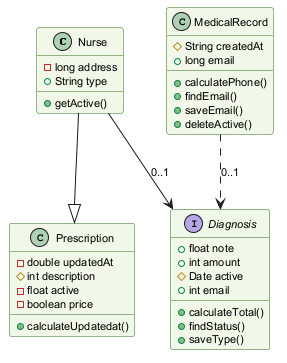

The diagram above was rendered by PlantUML. Its source (embedded in the PNG):
@startuml
skinparam backgroundColor #FFFFFF
skinparam classBackgroundColor #F1F8E9
skinparam classBorderColor #33691E
skinparam defaultFontSize 11
class Nurse {
  -long address
  +String type
  +getActive()
}
class Prescription {
  -double updatedAt
  #int description
  -float active
  -boolean price
  +calculateUpdatedat()
}
interface Diagnosis {
  +float note
  +int amount
  #Date active
  +int email
  +calculateTotal()
  +findStatus()
  +saveType()
}
class MedicalRecord {
  #String createdAt
  +long email
  +calculatePhone()
  +findEmail()
  +saveEmail()
  +deleteActive()
}
MedicalRecord ..> Diagnosis : "0..1"
Nurse --> Diagnosis : "0..1"
Nurse --|> Prescription
@enduml